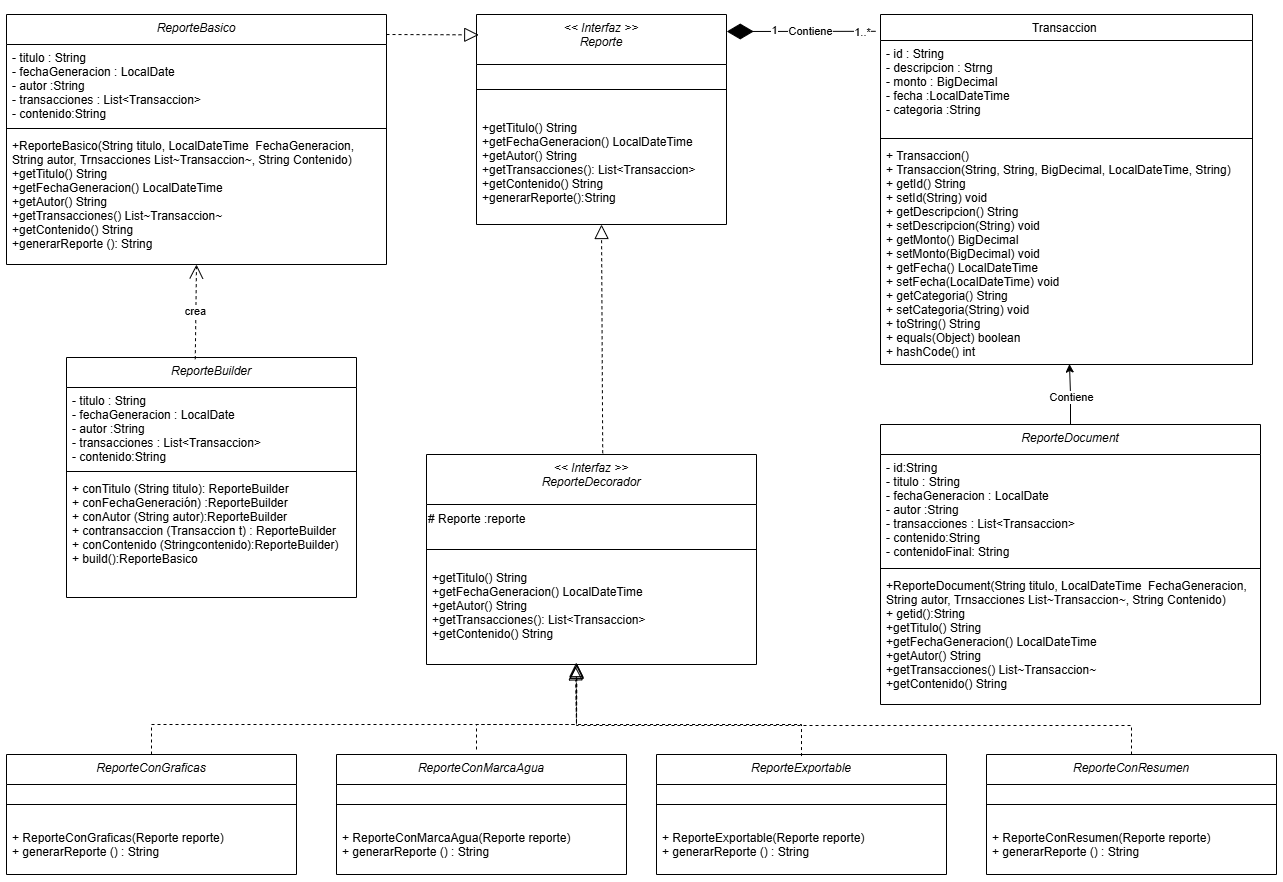

The diagram above was exported from draw.io. Its source (the exported page's mxGraphModel, read from the mxfile embedded in the PNG):
<mxGraphModel dx="3111" dy="920" grid="1" gridSize="10" guides="1" tooltips="1" connect="1" arrows="1" fold="1" page="1" pageScale="1" pageWidth="827" pageHeight="1169" math="0" shadow="0">
  <root>
    <mxCell id="WIyWlLk6GJQsqaUBKTNV-0" />
    <mxCell id="WIyWlLk6GJQsqaUBKTNV-1" parent="WIyWlLk6GJQsqaUBKTNV-0" />
    <mxCell id="zkfFHV4jXpPFQw0GAbJ--0" value="&lt;&lt; Interfaz &gt;&gt;&#10;Reporte" style="swimlane;fontStyle=2;align=center;verticalAlign=top;childLayout=stackLayout;horizontal=1;startSize=50;horizontalStack=0;resizeParent=1;resizeLast=0;collapsible=1;marginBottom=0;rounded=0;shadow=0;strokeWidth=1;" parent="WIyWlLk6GJQsqaUBKTNV-1" vertex="1">
      <mxGeometry x="90" y="120" width="250" height="210" as="geometry">
        <mxRectangle x="230" y="140" width="160" height="26" as="alternateBounds" />
      </mxGeometry>
    </mxCell>
    <mxCell id="zkfFHV4jXpPFQw0GAbJ--4" value="" style="line;html=1;strokeWidth=1;align=left;verticalAlign=middle;spacingTop=-1;spacingLeft=3;spacingRight=3;rotatable=0;labelPosition=right;points=[];portConstraint=eastwest;" parent="zkfFHV4jXpPFQw0GAbJ--0" vertex="1">
      <mxGeometry y="50" width="250" height="50" as="geometry" />
    </mxCell>
    <mxCell id="zkfFHV4jXpPFQw0GAbJ--5" value="+getTitulo() String&#10;+getFechaGeneracion() LocalDateTime&#10;+getAutor() String&#10;+getTransacciones(): List&lt;Transaccion&gt;&#10;+getContenido() String&#10;+generarReporte():String" style="text;align=left;verticalAlign=top;spacingLeft=4;spacingRight=4;overflow=hidden;rotatable=0;points=[[0,0.5],[1,0.5]];portConstraint=eastwest;" parent="zkfFHV4jXpPFQw0GAbJ--0" vertex="1">
      <mxGeometry y="100" width="250" height="100" as="geometry" />
    </mxCell>
    <mxCell id="zkfFHV4jXpPFQw0GAbJ--17" value="Transaccion " style="swimlane;fontStyle=0;align=center;verticalAlign=top;childLayout=stackLayout;horizontal=1;startSize=26;horizontalStack=0;resizeParent=1;resizeLast=0;collapsible=1;marginBottom=0;rounded=0;shadow=0;strokeWidth=1;" parent="WIyWlLk6GJQsqaUBKTNV-1" vertex="1">
      <mxGeometry x="494" y="120" width="372" height="350" as="geometry">
        <mxRectangle x="550" y="140" width="160" height="26" as="alternateBounds" />
      </mxGeometry>
    </mxCell>
    <mxCell id="zkfFHV4jXpPFQw0GAbJ--18" value="- id : String&#10;        - descripcion : Strng&#10;        - monto : BigDecimal&#10;        - fecha :LocalDateTime &#10;        - categoria :String &#10;" style="text;align=left;verticalAlign=top;spacingLeft=4;spacingRight=4;overflow=hidden;rotatable=0;points=[[0,0.5],[1,0.5]];portConstraint=eastwest;" parent="zkfFHV4jXpPFQw0GAbJ--17" vertex="1">
      <mxGeometry y="26" width="372" height="94" as="geometry" />
    </mxCell>
    <mxCell id="zkfFHV4jXpPFQw0GAbJ--23" value="" style="line;html=1;strokeWidth=1;align=left;verticalAlign=middle;spacingTop=-1;spacingLeft=3;spacingRight=3;rotatable=0;labelPosition=right;points=[];portConstraint=eastwest;" parent="zkfFHV4jXpPFQw0GAbJ--17" vertex="1">
      <mxGeometry y="120" width="372" height="8" as="geometry" />
    </mxCell>
    <mxCell id="zkfFHV4jXpPFQw0GAbJ--25" value="+ Transaccion()&#10;+ Transaccion(String, String, BigDecimal, LocalDateTime, String)&#10;+ getId() String&#10;+ setId(String) void&#10;+ getDescripcion() String&#10;+ setDescripcion(String) void&#10;+ getMonto() BigDecimal&#10;+ setMonto(BigDecimal) void&#10;+ getFecha() LocalDateTime&#10;+ setFecha(LocalDateTime) void&#10;+ getCategoria() String&#10;+ setCategoria(String) void&#10;+ toString() String&#10;+ equals(Object) boolean&#10;+ hashCode() int" style="text;align=left;verticalAlign=top;spacingLeft=4;spacingRight=4;overflow=hidden;rotatable=0;points=[[0,0.5],[1,0.5]];portConstraint=eastwest;" parent="zkfFHV4jXpPFQw0GAbJ--17" vertex="1">
      <mxGeometry y="128" width="372" height="222" as="geometry" />
    </mxCell>
    <mxCell id="is43NjJ3vjvzdwYarkCO-4" value="" style="endArrow=diamondThin;endFill=1;endSize=24;html=1;rounded=0;entryX=1.001;entryY=0.081;entryDx=0;entryDy=0;entryPerimeter=0;exitX=-0.013;exitY=0.048;exitDx=0;exitDy=0;exitPerimeter=0;" edge="1" parent="WIyWlLk6GJQsqaUBKTNV-1" source="zkfFHV4jXpPFQw0GAbJ--17" target="zkfFHV4jXpPFQw0GAbJ--0">
      <mxGeometry width="160" relative="1" as="geometry">
        <mxPoint x="548" y="154" as="sourcePoint" />
        <mxPoint x="395" y="195" as="targetPoint" />
      </mxGeometry>
    </mxCell>
    <mxCell id="is43NjJ3vjvzdwYarkCO-49" value="Contiene" style="edgeLabel;html=1;align=center;verticalAlign=middle;resizable=0;points=[];" vertex="1" connectable="0" parent="is43NjJ3vjvzdwYarkCO-4">
      <mxGeometry x="-0.1036" y="-1" relative="1" as="geometry">
        <mxPoint as="offset" />
      </mxGeometry>
    </mxCell>
    <mxCell id="is43NjJ3vjvzdwYarkCO-50" value="1" style="edgeLabel;html=1;align=center;verticalAlign=middle;resizable=0;points=[];" vertex="1" connectable="0" parent="is43NjJ3vjvzdwYarkCO-4">
      <mxGeometry x="0.0256" y="-2" relative="1" as="geometry">
        <mxPoint x="-26" as="offset" />
      </mxGeometry>
    </mxCell>
    <mxCell id="is43NjJ3vjvzdwYarkCO-51" value="1..*" style="edgeLabel;html=1;align=center;verticalAlign=middle;resizable=0;points=[];" vertex="1" connectable="0" parent="is43NjJ3vjvzdwYarkCO-4">
      <mxGeometry x="-0.8106" relative="1" as="geometry">
        <mxPoint as="offset" />
      </mxGeometry>
    </mxCell>
    <mxCell id="is43NjJ3vjvzdwYarkCO-6" value="ReporteBasico" style="swimlane;fontStyle=2;align=center;verticalAlign=top;childLayout=stackLayout;horizontal=1;startSize=30;horizontalStack=0;resizeParent=1;resizeLast=0;collapsible=1;marginBottom=0;rounded=0;shadow=0;strokeWidth=1;" vertex="1" parent="WIyWlLk6GJQsqaUBKTNV-1">
      <mxGeometry x="-380" y="120" width="380" height="250" as="geometry">
        <mxRectangle x="230" y="140" width="160" height="26" as="alternateBounds" />
      </mxGeometry>
    </mxCell>
    <mxCell id="is43NjJ3vjvzdwYarkCO-52" value="" style="endArrow=block;dashed=1;endFill=0;endSize=12;html=1;rounded=0;entryX=0.009;entryY=0.097;entryDx=0;entryDy=0;entryPerimeter=0;" edge="1" parent="is43NjJ3vjvzdwYarkCO-6" target="zkfFHV4jXpPFQw0GAbJ--0">
      <mxGeometry width="160" relative="1" as="geometry">
        <mxPoint x="380" y="20" as="sourcePoint" />
        <mxPoint x="460" y="20" as="targetPoint" />
      </mxGeometry>
    </mxCell>
    <mxCell id="is43NjJ3vjvzdwYarkCO-7" value="- titulo : String&#10;- fechaGeneracion : LocalDate&#10;- autor :String&#10;- transacciones : List&lt;Transaccion&gt;&#10;- contenido:String" style="text;align=left;verticalAlign=top;spacingLeft=4;spacingRight=4;overflow=hidden;rotatable=0;points=[[0,0.5],[1,0.5]];portConstraint=eastwest;" vertex="1" parent="is43NjJ3vjvzdwYarkCO-6">
      <mxGeometry y="30" width="380" height="80" as="geometry" />
    </mxCell>
    <mxCell id="is43NjJ3vjvzdwYarkCO-10" value="" style="line;html=1;strokeWidth=1;align=left;verticalAlign=middle;spacingTop=-1;spacingLeft=3;spacingRight=3;rotatable=0;labelPosition=right;points=[];portConstraint=eastwest;" vertex="1" parent="is43NjJ3vjvzdwYarkCO-6">
      <mxGeometry y="110" width="380" height="8" as="geometry" />
    </mxCell>
    <mxCell id="is43NjJ3vjvzdwYarkCO-11" value="+ReporteBasico(String titulo, LocalDateTime  FechaGeneracion, &#10;String autor, Trnsacciones List~Transaccion~, String Contenido)&#10;+getTitulo() String&#10;+getFechaGeneracion() LocalDateTime&#10;+getAutor() String&#10;+getTransacciones() List~Transaccion~&#10;+getContenido() String&#10;+generarReporte (): String" style="text;align=left;verticalAlign=top;spacingLeft=4;spacingRight=4;overflow=hidden;rotatable=0;points=[[0,0.5],[1,0.5]];portConstraint=eastwest;" vertex="1" parent="is43NjJ3vjvzdwYarkCO-6">
      <mxGeometry y="118" width="380" height="122" as="geometry" />
    </mxCell>
    <mxCell id="is43NjJ3vjvzdwYarkCO-17" value="ReporteBuilder" style="swimlane;fontStyle=2;align=center;verticalAlign=top;childLayout=stackLayout;horizontal=1;startSize=30;horizontalStack=0;resizeParent=1;resizeLast=0;collapsible=1;marginBottom=0;rounded=0;shadow=0;strokeWidth=1;" vertex="1" parent="WIyWlLk6GJQsqaUBKTNV-1">
      <mxGeometry x="-320" y="463" width="290" height="240" as="geometry">
        <mxRectangle x="230" y="140" width="160" height="26" as="alternateBounds" />
      </mxGeometry>
    </mxCell>
    <mxCell id="is43NjJ3vjvzdwYarkCO-18" value="- titulo : String&#10;- fechaGeneracion : LocalDate&#10;- autor :String&#10;- transacciones : List&lt;Transaccion&gt;&#10;- contenido:String" style="text;align=left;verticalAlign=top;spacingLeft=4;spacingRight=4;overflow=hidden;rotatable=0;points=[[0,0.5],[1,0.5]];portConstraint=eastwest;" vertex="1" parent="is43NjJ3vjvzdwYarkCO-17">
      <mxGeometry y="30" width="290" height="80" as="geometry" />
    </mxCell>
    <mxCell id="is43NjJ3vjvzdwYarkCO-19" value="" style="line;html=1;strokeWidth=1;align=left;verticalAlign=middle;spacingTop=-1;spacingLeft=3;spacingRight=3;rotatable=0;labelPosition=right;points=[];portConstraint=eastwest;" vertex="1" parent="is43NjJ3vjvzdwYarkCO-17">
      <mxGeometry y="110" width="290" height="8" as="geometry" />
    </mxCell>
    <mxCell id="is43NjJ3vjvzdwYarkCO-20" value="+ conTitulo (String titulo): ReporteBuilder&#10;+ conFechaGeneración) :ReporteBuilder&#10;+ conAutor (String autor):ReporteBuilder&#10;+ contransaccion (Transaccion t) : ReporteBuilder&#10;+ conContenido (Stringcontenido):ReporteBuilder)&#10;+ build():ReporteBasico" style="text;align=left;verticalAlign=top;spacingLeft=4;spacingRight=4;overflow=hidden;rotatable=0;points=[[0,0.5],[1,0.5]];portConstraint=eastwest;" vertex="1" parent="is43NjJ3vjvzdwYarkCO-17">
      <mxGeometry y="118" width="290" height="122" as="geometry" />
    </mxCell>
    <mxCell id="is43NjJ3vjvzdwYarkCO-21" value="ReporteConGraficas" style="swimlane;fontStyle=2;align=center;verticalAlign=top;childLayout=stackLayout;horizontal=1;startSize=30;horizontalStack=0;resizeParent=1;resizeLast=0;collapsible=1;marginBottom=0;rounded=0;shadow=0;strokeWidth=1;" vertex="1" parent="WIyWlLk6GJQsqaUBKTNV-1">
      <mxGeometry x="-380" y="860" width="290" height="120" as="geometry">
        <mxRectangle x="230" y="140" width="160" height="26" as="alternateBounds" />
      </mxGeometry>
    </mxCell>
    <mxCell id="is43NjJ3vjvzdwYarkCO-23" value="" style="line;html=1;strokeWidth=1;align=left;verticalAlign=middle;spacingTop=-1;spacingLeft=3;spacingRight=3;rotatable=0;labelPosition=right;points=[];portConstraint=eastwest;" vertex="1" parent="is43NjJ3vjvzdwYarkCO-21">
      <mxGeometry y="30" width="290" height="40" as="geometry" />
    </mxCell>
    <mxCell id="is43NjJ3vjvzdwYarkCO-24" value="+ ReporteConGraficas(Reporte reporte)&#10;+ generarReporte () : String" style="text;align=left;verticalAlign=top;spacingLeft=4;spacingRight=4;overflow=hidden;rotatable=0;points=[[0,0.5],[1,0.5]];portConstraint=eastwest;" vertex="1" parent="is43NjJ3vjvzdwYarkCO-21">
      <mxGeometry y="70" width="290" height="40" as="geometry" />
    </mxCell>
    <mxCell id="is43NjJ3vjvzdwYarkCO-25" value="ReporteConMarcaAgua" style="swimlane;fontStyle=2;align=center;verticalAlign=top;childLayout=stackLayout;horizontal=1;startSize=30;horizontalStack=0;resizeParent=1;resizeLast=0;collapsible=1;marginBottom=0;rounded=0;shadow=0;strokeWidth=1;" vertex="1" parent="WIyWlLk6GJQsqaUBKTNV-1">
      <mxGeometry x="-50" y="860" width="290" height="120" as="geometry">
        <mxRectangle x="230" y="140" width="160" height="26" as="alternateBounds" />
      </mxGeometry>
    </mxCell>
    <mxCell id="is43NjJ3vjvzdwYarkCO-26" value="" style="line;html=1;strokeWidth=1;align=left;verticalAlign=middle;spacingTop=-1;spacingLeft=3;spacingRight=3;rotatable=0;labelPosition=right;points=[];portConstraint=eastwest;" vertex="1" parent="is43NjJ3vjvzdwYarkCO-25">
      <mxGeometry y="30" width="290" height="40" as="geometry" />
    </mxCell>
    <mxCell id="is43NjJ3vjvzdwYarkCO-27" value="+ ReporteConMarcaAgua(Reporte reporte)&#10;+ generarReporte () : String" style="text;align=left;verticalAlign=top;spacingLeft=4;spacingRight=4;overflow=hidden;rotatable=0;points=[[0,0.5],[1,0.5]];portConstraint=eastwest;" vertex="1" parent="is43NjJ3vjvzdwYarkCO-25">
      <mxGeometry y="70" width="290" height="40" as="geometry" />
    </mxCell>
    <mxCell id="is43NjJ3vjvzdwYarkCO-28" value="ReporteConResumen" style="swimlane;fontStyle=2;align=center;verticalAlign=top;childLayout=stackLayout;horizontal=1;startSize=30;horizontalStack=0;resizeParent=1;resizeLast=0;collapsible=1;marginBottom=0;rounded=0;shadow=0;strokeWidth=1;" vertex="1" parent="WIyWlLk6GJQsqaUBKTNV-1">
      <mxGeometry x="600" y="860" width="290" height="120" as="geometry">
        <mxRectangle x="230" y="140" width="160" height="26" as="alternateBounds" />
      </mxGeometry>
    </mxCell>
    <mxCell id="is43NjJ3vjvzdwYarkCO-29" value="" style="line;html=1;strokeWidth=1;align=left;verticalAlign=middle;spacingTop=-1;spacingLeft=3;spacingRight=3;rotatable=0;labelPosition=right;points=[];portConstraint=eastwest;" vertex="1" parent="is43NjJ3vjvzdwYarkCO-28">
      <mxGeometry y="30" width="290" height="40" as="geometry" />
    </mxCell>
    <mxCell id="is43NjJ3vjvzdwYarkCO-30" value="+ ReporteConResumen(Reporte reporte)&#10;+ generarReporte () : String" style="text;align=left;verticalAlign=top;spacingLeft=4;spacingRight=4;overflow=hidden;rotatable=0;points=[[0,0.5],[1,0.5]];portConstraint=eastwest;" vertex="1" parent="is43NjJ3vjvzdwYarkCO-28">
      <mxGeometry y="70" width="290" height="40" as="geometry" />
    </mxCell>
    <mxCell id="is43NjJ3vjvzdwYarkCO-31" value="&lt;&lt; Interfaz &gt;&gt;&#10;ReporteDecorador" style="swimlane;fontStyle=2;align=center;verticalAlign=top;childLayout=stackLayout;horizontal=1;startSize=50;horizontalStack=0;resizeParent=1;resizeLast=0;collapsible=1;marginBottom=0;rounded=0;shadow=0;strokeWidth=1;" vertex="1" parent="WIyWlLk6GJQsqaUBKTNV-1">
      <mxGeometry x="40" y="560" width="330" height="210" as="geometry">
        <mxRectangle x="230" y="140" width="160" height="26" as="alternateBounds" />
      </mxGeometry>
    </mxCell>
    <mxCell id="is43NjJ3vjvzdwYarkCO-34" value="# Reporte :reporte" style="text;html=1;align=left;verticalAlign=middle;resizable=0;points=[];autosize=1;strokeColor=none;fillColor=none;" vertex="1" parent="is43NjJ3vjvzdwYarkCO-31">
      <mxGeometry y="50" width="330" height="30" as="geometry" />
    </mxCell>
    <mxCell id="is43NjJ3vjvzdwYarkCO-32" value="" style="line;html=1;strokeWidth=1;align=left;verticalAlign=middle;spacingTop=-1;spacingLeft=3;spacingRight=3;rotatable=0;labelPosition=right;points=[];portConstraint=eastwest;" vertex="1" parent="is43NjJ3vjvzdwYarkCO-31">
      <mxGeometry y="80" width="330" height="30" as="geometry" />
    </mxCell>
    <mxCell id="is43NjJ3vjvzdwYarkCO-33" value="+getTitulo() String&#10;+getFechaGeneracion() LocalDateTime&#10;+getAutor() String&#10;+getTransacciones(): List&lt;Transaccion&gt;&#10;+getContenido() String&#10;" style="text;align=left;verticalAlign=top;spacingLeft=4;spacingRight=4;overflow=hidden;rotatable=0;points=[[0,0.5],[1,0.5]];portConstraint=eastwest;" vertex="1" parent="is43NjJ3vjvzdwYarkCO-31">
      <mxGeometry y="110" width="330" height="100" as="geometry" />
    </mxCell>
    <mxCell id="is43NjJ3vjvzdwYarkCO-35" value="ReporteExportable" style="swimlane;fontStyle=2;align=center;verticalAlign=top;childLayout=stackLayout;horizontal=1;startSize=30;horizontalStack=0;resizeParent=1;resizeLast=0;collapsible=1;marginBottom=0;rounded=0;shadow=0;strokeWidth=1;" vertex="1" parent="WIyWlLk6GJQsqaUBKTNV-1">
      <mxGeometry x="270" y="860" width="290" height="120" as="geometry">
        <mxRectangle x="230" y="140" width="160" height="26" as="alternateBounds" />
      </mxGeometry>
    </mxCell>
    <mxCell id="is43NjJ3vjvzdwYarkCO-36" value="" style="line;html=1;strokeWidth=1;align=left;verticalAlign=middle;spacingTop=-1;spacingLeft=3;spacingRight=3;rotatable=0;labelPosition=right;points=[];portConstraint=eastwest;" vertex="1" parent="is43NjJ3vjvzdwYarkCO-35">
      <mxGeometry y="30" width="290" height="40" as="geometry" />
    </mxCell>
    <mxCell id="is43NjJ3vjvzdwYarkCO-37" value="+ ReporteExportable(Reporte reporte)&#10;+ generarReporte () : String" style="text;align=left;verticalAlign=top;spacingLeft=4;spacingRight=4;overflow=hidden;rotatable=0;points=[[0,0.5],[1,0.5]];portConstraint=eastwest;" vertex="1" parent="is43NjJ3vjvzdwYarkCO-35">
      <mxGeometry y="70" width="290" height="40" as="geometry" />
    </mxCell>
    <mxCell id="is43NjJ3vjvzdwYarkCO-38" value="ReporteDocument" style="swimlane;fontStyle=2;align=center;verticalAlign=top;childLayout=stackLayout;horizontal=1;startSize=30;horizontalStack=0;resizeParent=1;resizeLast=0;collapsible=1;marginBottom=0;rounded=0;shadow=0;strokeWidth=1;" vertex="1" parent="WIyWlLk6GJQsqaUBKTNV-1">
      <mxGeometry x="494" y="530" width="380" height="280" as="geometry">
        <mxRectangle x="230" y="140" width="160" height="26" as="alternateBounds" />
      </mxGeometry>
    </mxCell>
    <mxCell id="is43NjJ3vjvzdwYarkCO-39" value="- id:String&#10;- titulo : String&#10;- fechaGeneracion : LocalDate&#10;- autor :String&#10;- transacciones : List&lt;Transaccion&gt;&#10;- contenido:String&#10;- contenidoFinal: String" style="text;align=left;verticalAlign=top;spacingLeft=4;spacingRight=4;overflow=hidden;rotatable=0;points=[[0,0.5],[1,0.5]];portConstraint=eastwest;" vertex="1" parent="is43NjJ3vjvzdwYarkCO-38">
      <mxGeometry y="30" width="380" height="110" as="geometry" />
    </mxCell>
    <mxCell id="is43NjJ3vjvzdwYarkCO-40" value="" style="line;html=1;strokeWidth=1;align=left;verticalAlign=middle;spacingTop=-1;spacingLeft=3;spacingRight=3;rotatable=0;labelPosition=right;points=[];portConstraint=eastwest;" vertex="1" parent="is43NjJ3vjvzdwYarkCO-38">
      <mxGeometry y="140" width="380" height="8" as="geometry" />
    </mxCell>
    <mxCell id="is43NjJ3vjvzdwYarkCO-41" value="+ReporteDocument(String titulo, LocalDateTime  FechaGeneracion, &#10;String autor, Trnsacciones List~Transaccion~, String Contenido)&#10;+ getid():String&#10;+getTitulo() String&#10;+getFechaGeneracion() LocalDateTime&#10;+getAutor() String&#10;+getTransacciones() List~Transaccion~&#10;+getContenido() String&#10;" style="text;align=left;verticalAlign=top;spacingLeft=4;spacingRight=4;overflow=hidden;rotatable=0;points=[[0,0.5],[1,0.5]];portConstraint=eastwest;" vertex="1" parent="is43NjJ3vjvzdwYarkCO-38">
      <mxGeometry y="148" width="380" height="122" as="geometry" />
    </mxCell>
    <mxCell id="is43NjJ3vjvzdwYarkCO-43" value="" style="endArrow=block;dashed=1;endFill=0;endSize=12;html=1;rounded=0;exitX=0.5;exitY=0;exitDx=0;exitDy=0;strokeColor=light-dark(#000000,#FFFFFF);entryX=0.451;entryY=1.014;entryDx=0;entryDy=0;entryPerimeter=0;" edge="1" parent="WIyWlLk6GJQsqaUBKTNV-1" source="is43NjJ3vjvzdwYarkCO-21" target="is43NjJ3vjvzdwYarkCO-33">
      <mxGeometry width="160" relative="1" as="geometry">
        <mxPoint x="-90" y="698" as="sourcePoint" />
        <mxPoint x="190" y="688" as="targetPoint" />
        <Array as="points">
          <mxPoint x="-235" y="830" />
          <mxPoint x="190" y="830" />
        </Array>
      </mxGeometry>
    </mxCell>
    <mxCell id="is43NjJ3vjvzdwYarkCO-44" value="" style="endArrow=block;dashed=1;endFill=0;endSize=12;html=1;rounded=0;strokeColor=light-dark(#000000,#FFFFFF);entryX=0.454;entryY=0.98;entryDx=0;entryDy=0;entryPerimeter=0;" edge="1" parent="WIyWlLk6GJQsqaUBKTNV-1" target="is43NjJ3vjvzdwYarkCO-33">
      <mxGeometry width="160" relative="1" as="geometry">
        <mxPoint x="745" y="860" as="sourcePoint" />
        <mxPoint x="190" y="690" as="targetPoint" />
        <Array as="points">
          <mxPoint x="745" y="831" />
          <mxPoint x="470" y="831" />
          <mxPoint x="190" y="831" />
        </Array>
      </mxGeometry>
    </mxCell>
    <mxCell id="is43NjJ3vjvzdwYarkCO-45" value="" style="endArrow=block;dashed=1;endFill=0;endSize=12;html=1;rounded=0;strokeColor=light-dark(#000000,#FFFFFF);entryX=0.456;entryY=0.995;entryDx=0;entryDy=0;entryPerimeter=0;exitX=0.5;exitY=0.013;exitDx=0;exitDy=0;exitPerimeter=0;" edge="1" parent="WIyWlLk6GJQsqaUBKTNV-1" source="is43NjJ3vjvzdwYarkCO-35" target="is43NjJ3vjvzdwYarkCO-33">
      <mxGeometry width="160" relative="1" as="geometry">
        <mxPoint x="760" y="768" as="sourcePoint" />
        <mxPoint x="190" y="688" as="targetPoint" />
        <Array as="points">
          <mxPoint x="415" y="830" />
          <mxPoint x="190" y="830" />
        </Array>
      </mxGeometry>
    </mxCell>
    <mxCell id="is43NjJ3vjvzdwYarkCO-46" value="" style="endArrow=block;dashed=1;endFill=0;endSize=12;html=1;rounded=0;strokeColor=light-dark(#000000,#FFFFFF);" edge="1" parent="WIyWlLk6GJQsqaUBKTNV-1">
      <mxGeometry width="160" relative="1" as="geometry">
        <mxPoint x="90" y="855" as="sourcePoint" />
        <mxPoint x="190" y="770" as="targetPoint" />
        <Array as="points">
          <mxPoint x="90" y="830" />
          <mxPoint x="190" y="830" />
        </Array>
      </mxGeometry>
    </mxCell>
    <mxCell id="is43NjJ3vjvzdwYarkCO-47" value="crea" style="endArrow=open;endSize=12;dashed=1;html=1;rounded=0;exitX=0.444;exitY=0.007;exitDx=0;exitDy=0;exitPerimeter=0;entryX=0.5;entryY=1;entryDx=0;entryDy=0;" edge="1" parent="WIyWlLk6GJQsqaUBKTNV-1" source="is43NjJ3vjvzdwYarkCO-17" target="is43NjJ3vjvzdwYarkCO-6">
      <mxGeometry width="160" relative="1" as="geometry">
        <mxPoint x="1230" y="190" as="sourcePoint" />
        <mxPoint x="1340" y="210" as="targetPoint" />
      </mxGeometry>
    </mxCell>
    <mxCell id="is43NjJ3vjvzdwYarkCO-48" value="" style="endArrow=block;dashed=1;endFill=0;endSize=12;html=1;rounded=0;entryX=0.5;entryY=1;entryDx=0;entryDy=0;exitX=0.534;exitY=-0.006;exitDx=0;exitDy=0;exitPerimeter=0;" edge="1" parent="WIyWlLk6GJQsqaUBKTNV-1" source="is43NjJ3vjvzdwYarkCO-31" target="zkfFHV4jXpPFQw0GAbJ--0">
      <mxGeometry width="160" relative="1" as="geometry">
        <mxPoint x="215" y="477" as="sourcePoint" />
        <mxPoint x="320" y="460" as="targetPoint" />
      </mxGeometry>
    </mxCell>
    <mxCell id="is43NjJ3vjvzdwYarkCO-55" style="edgeStyle=orthogonalEdgeStyle;rounded=0;orthogonalLoop=1;jettySize=auto;html=1;entryX=0.508;entryY=0.998;entryDx=0;entryDy=0;entryPerimeter=0;" edge="1" parent="WIyWlLk6GJQsqaUBKTNV-1" source="is43NjJ3vjvzdwYarkCO-38" target="zkfFHV4jXpPFQw0GAbJ--25">
      <mxGeometry relative="1" as="geometry" />
    </mxCell>
    <mxCell id="is43NjJ3vjvzdwYarkCO-56" value="Contiene" style="edgeLabel;html=1;align=center;verticalAlign=middle;resizable=0;points=[];" vertex="1" connectable="0" parent="is43NjJ3vjvzdwYarkCO-55">
      <mxGeometry x="-0.081" relative="1" as="geometry">
        <mxPoint as="offset" />
      </mxGeometry>
    </mxCell>
  </root>
</mxGraphModel>